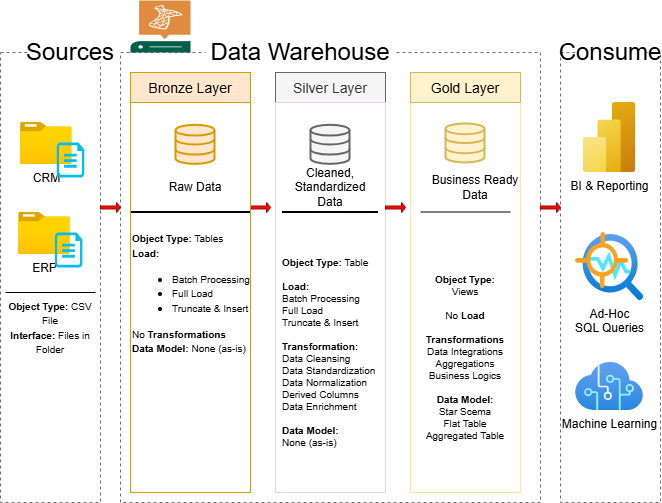

The diagram above was exported from draw.io. Its source (the exported page's mxGraphModel, read from the mxfile embedded in the PNG):
<mxGraphModel dx="860" dy="1706" grid="1" gridSize="10" guides="1" tooltips="1" connect="1" arrows="1" fold="1" page="1" pageScale="1" pageWidth="827" pageHeight="1169" math="0" shadow="0">
  <root>
    <mxCell id="0" />
    <mxCell id="1" parent="0" />
    <mxCell id="Opyk2jVPdsX86wKpZxXY-1" parent="1" style="rounded=0;whiteSpace=wrap;html=1;fillColor=none;dashed=1;strokeColor=light-dark(#6e6e6e, #ededed);" value="" vertex="1">
      <mxGeometry height="450" width="100" x="50" y="30" as="geometry" />
    </mxCell>
    <mxCell id="Opyk2jVPdsX86wKpZxXY-2" parent="1" style="rounded=0;whiteSpace=wrap;html=1;fontSize=24;strokeColor=none;" value="Sources" vertex="1">
      <mxGeometry height="20" width="80" x="80" y="20" as="geometry" />
    </mxCell>
    <mxCell id="Opyk2jVPdsX86wKpZxXY-3" parent="1" style="rounded=0;whiteSpace=wrap;html=1;fillColor=none;dashed=1;strokeColor=light-dark(#6e6e6e, #ededed);" value="" vertex="1">
      <mxGeometry height="450" width="420" x="170" y="30" as="geometry" />
    </mxCell>
    <mxCell id="Opyk2jVPdsX86wKpZxXY-4" parent="1" style="rounded=0;whiteSpace=wrap;html=1;fontSize=24;strokeColor=none;" value="Data Warehouse" vertex="1">
      <mxGeometry height="20" width="190" x="255" y="20" as="geometry" />
    </mxCell>
    <mxCell id="Opyk2jVPdsX86wKpZxXY-7" parent="1" style="rounded=0;whiteSpace=wrap;html=1;fillColor=none;dashed=1;strokeColor=light-dark(#6e6e6e, #ededed);" value="" vertex="1">
      <mxGeometry height="450" width="100" x="610" y="30" as="geometry" />
    </mxCell>
    <mxCell id="Opyk2jVPdsX86wKpZxXY-8" parent="1" style="rounded=0;whiteSpace=wrap;html=1;fontSize=24;strokeColor=none;fillColor=default;" value="Consume" vertex="1">
      <mxGeometry height="20" width="70" x="625" y="20" as="geometry" />
    </mxCell>
    <mxCell id="Opyk2jVPdsX86wKpZxXY-9" parent="1" style="rounded=0;whiteSpace=wrap;html=1;fontSize=18;fillColor=#ffe6cc;strokeColor=#d79b00;" value="&lt;font style=&quot;font-size: 14px;&quot;&gt;Bronze Layer&lt;/font&gt;" vertex="1">
      <mxGeometry height="30" width="120" x="180" y="50" as="geometry" />
    </mxCell>
    <mxCell id="Opyk2jVPdsX86wKpZxXY-11" parent="1" style="rounded=0;whiteSpace=wrap;html=1;fontSize=18;fillColor=#f5f5f5;strokeColor=#666666;fontColor=#333333;" value="&lt;font style=&quot;font-size: 14px;&quot;&gt;Silver Layer&lt;/font&gt;" vertex="1">
      <mxGeometry height="30" width="110" x="325" y="50" as="geometry" />
    </mxCell>
    <mxCell id="Opyk2jVPdsX86wKpZxXY-12" parent="1" style="rounded=0;whiteSpace=wrap;html=1;fontSize=18;fillColor=none;strokeColor=#E1D5E7;fontColor=#333333;" value="" vertex="1">
      <mxGeometry height="390" width="110" x="325" y="80" as="geometry" />
    </mxCell>
    <mxCell id="Opyk2jVPdsX86wKpZxXY-14" parent="1" style="rounded=0;whiteSpace=wrap;html=1;fontSize=18;fillColor=none;strokeColor=#FFE599;" value="" vertex="1">
      <mxGeometry height="390" width="110" x="460" y="80" as="geometry" />
    </mxCell>
    <mxCell id="Opyk2jVPdsX86wKpZxXY-15" parent="1" style="rounded=0;whiteSpace=wrap;html=1;fontSize=18;fillColor=#fff2cc;strokeColor=#d6b656;" value="&lt;font style=&quot;font-size: 14px;&quot;&gt;Gold Layer&lt;/font&gt;" vertex="1">
      <mxGeometry height="30" width="110" x="460" y="50" as="geometry" />
    </mxCell>
    <mxCell id="Opyk2jVPdsX86wKpZxXY-16" parent="1" style="image;aspect=fixed;html=1;points=[];align=center;fontSize=12;image=img/lib/azure2/general/Folder_Blank.svg;" value="CRM" vertex="1">
      <mxGeometry height="41.88" width="51.61" x="70" y="100" as="geometry" />
    </mxCell>
    <mxCell id="Opyk2jVPdsX86wKpZxXY-17" parent="1" style="verticalLabelPosition=bottom;html=1;verticalAlign=top;align=center;strokeColor=none;fillColor=#00BEF2;shape=mxgraph.azure.cloud_services_configuration_file;pointerEvents=1;" value="" vertex="1">
      <mxGeometry height="35" width="27.5" x="106.25" y="120" as="geometry" />
    </mxCell>
    <mxCell id="Opyk2jVPdsX86wKpZxXY-21" parent="1" style="image;aspect=fixed;html=1;points=[];align=center;fontSize=12;image=img/lib/azure2/general/Folder_Blank.svg;" value="ERP" vertex="1">
      <mxGeometry height="41.88" width="51.61" x="68.13" y="190" as="geometry" />
    </mxCell>
    <mxCell id="Opyk2jVPdsX86wKpZxXY-22" parent="1" style="verticalLabelPosition=bottom;html=1;verticalAlign=top;align=center;strokeColor=none;fillColor=#00BEF2;shape=mxgraph.azure.cloud_services_configuration_file;pointerEvents=1;" value="" vertex="1">
      <mxGeometry height="35" width="27.5" x="104.38" y="210" as="geometry" />
    </mxCell>
    <mxCell id="Opyk2jVPdsX86wKpZxXY-24" edge="1" parent="1" style="endArrow=none;html=1;rounded=0;" value="">
      <mxGeometry height="50" relative="1" width="50" as="geometry">
        <mxPoint x="55" y="270" as="sourcePoint" />
        <mxPoint x="145" y="270" as="targetPoint" />
      </mxGeometry>
    </mxCell>
    <mxCell id="Opyk2jVPdsX86wKpZxXY-25" parent="1" style="text;html=1;whiteSpace=wrap;strokeColor=none;fillColor=none;align=center;verticalAlign=middle;rounded=0;" value="&lt;font style=&quot;font-size: 10px;&quot;&gt;&lt;b&gt;Object Type:&lt;/b&gt; CSV File&lt;/font&gt;&lt;div&gt;&lt;font style=&quot;font-size: 10px;&quot;&gt;&lt;b&gt;Interface: &lt;/b&gt;Files in Folder&lt;/font&gt;&lt;/div&gt;" vertex="1">
      <mxGeometry height="50" width="90" x="55" y="280" as="geometry" />
    </mxCell>
    <mxCell id="Opyk2jVPdsX86wKpZxXY-26" parent="1" style="html=1;verticalLabelPosition=bottom;align=center;labelBackgroundColor=#ffffff;verticalAlign=top;strokeWidth=2;strokeColor=#d79b00;shadow=0;dashed=0;shape=mxgraph.ios7.icons.data;fillColor=#ffe6cc;" value="" vertex="1">
      <mxGeometry height="39.1" width="39" x="225.5" y="102.77999999999997" as="geometry" />
    </mxCell>
    <mxCell id="Opyk2jVPdsX86wKpZxXY-27" parent="1" style="html=1;verticalLabelPosition=bottom;align=center;labelBackgroundColor=#ffffff;verticalAlign=top;strokeWidth=2;strokeColor=#666666;shadow=0;dashed=0;shape=mxgraph.ios7.icons.data;fillColor=#f5f5f5;fontColor=#333333;" value="" vertex="1">
      <mxGeometry height="39.1" width="39" x="360.5" y="102.77999999999997" as="geometry" />
    </mxCell>
    <mxCell id="Opyk2jVPdsX86wKpZxXY-28" parent="1" style="html=1;verticalLabelPosition=bottom;align=center;labelBackgroundColor=#ffffff;verticalAlign=top;strokeWidth=2;strokeColor=#d6b656;shadow=0;dashed=0;shape=mxgraph.ios7.icons.data;fillColor=#fff2cc;" value="" vertex="1">
      <mxGeometry height="39.1" width="39" x="495.5" y="101.38999999999999" as="geometry" />
    </mxCell>
    <mxCell id="Opyk2jVPdsX86wKpZxXY-34" parent="1" style="shape=singleArrow;whiteSpace=wrap;html=1;fillColor=#e51400;fontColor=#ffffff;strokeColor=#B20000;" value="" vertex="1">
      <mxGeometry height="10" width="20" x="150" y="180" as="geometry" />
    </mxCell>
    <mxCell id="Opyk2jVPdsX86wKpZxXY-36" parent="1" style="shape=singleArrow;whiteSpace=wrap;html=1;fillColor=#e51400;fontColor=#ffffff;strokeColor=#B20000;" value="" vertex="1">
      <mxGeometry height="10" width="20" x="300" y="180" as="geometry" />
    </mxCell>
    <mxCell id="Opyk2jVPdsX86wKpZxXY-38" parent="1" style="shape=singleArrow;whiteSpace=wrap;html=1;fillColor=#e51400;fontColor=#ffffff;strokeColor=#B20000;" value="" vertex="1">
      <mxGeometry height="10" width="20" x="590" y="180" as="geometry" />
    </mxCell>
    <mxCell id="Opyk2jVPdsX86wKpZxXY-39" parent="1" style="shape=singleArrow;whiteSpace=wrap;html=1;fillColor=#e51400;fontColor=#ffffff;strokeColor=#B20000;" value="" vertex="1">
      <mxGeometry height="10" width="20" x="435" y="180" as="geometry" />
    </mxCell>
    <mxCell id="Opyk2jVPdsX86wKpZxXY-40" parent="1" style="text;html=1;whiteSpace=wrap;strokeColor=none;fillColor=none;align=center;verticalAlign=middle;rounded=0;" value="Raw Data" vertex="1">
      <mxGeometry height="30" width="60" x="215" y="150" as="geometry" />
    </mxCell>
    <mxCell id="Opyk2jVPdsX86wKpZxXY-41" parent="1" style="text;html=1;whiteSpace=wrap;strokeColor=none;fillColor=none;align=center;verticalAlign=middle;rounded=0;" value="Cleaned, Standardized Data" vertex="1">
      <mxGeometry height="30" width="80" x="340" y="150" as="geometry" />
    </mxCell>
    <mxCell id="Opyk2jVPdsX86wKpZxXY-42" parent="1" style="text;html=1;whiteSpace=wrap;strokeColor=none;fillColor=none;align=center;verticalAlign=middle;rounded=0;" value="Business Ready Data" vertex="1">
      <mxGeometry height="30" width="90" x="480" y="150" as="geometry" />
    </mxCell>
    <mxCell id="Opyk2jVPdsX86wKpZxXY-43" edge="1" parent="1" style="endArrow=none;html=1;rounded=0;strokeWidth=2;" value="">
      <mxGeometry height="50" relative="1" width="50" as="geometry">
        <mxPoint x="180" y="190" as="sourcePoint" />
        <mxPoint x="300" y="190" as="targetPoint" />
      </mxGeometry>
    </mxCell>
    <mxCell id="Opyk2jVPdsX86wKpZxXY-44" edge="1" parent="1" style="endArrow=none;html=1;rounded=0;" value="">
      <mxGeometry height="50" relative="1" width="50" as="geometry">
        <mxPoint x="470" y="189.5" as="sourcePoint" />
        <mxPoint x="560" y="189.5" as="targetPoint" />
      </mxGeometry>
    </mxCell>
    <mxCell id="Opyk2jVPdsX86wKpZxXY-45" edge="1" parent="1" style="endArrow=none;html=1;rounded=0;strokeWidth=2;exitX=0.036;exitY=0.423;exitDx=0;exitDy=0;exitPerimeter=0;" value="">
      <mxGeometry height="50" relative="1" width="50" as="geometry">
        <mxPoint x="331.98" y="190" as="sourcePoint" />
        <mxPoint x="428.02" y="190.01999999999998" as="targetPoint" />
      </mxGeometry>
    </mxCell>
    <mxCell id="Opyk2jVPdsX86wKpZxXY-49" parent="1" style="text;html=1;whiteSpace=wrap;strokeColor=none;fillColor=none;align=left;verticalAlign=middle;rounded=0;" value="&lt;font style=&quot;font-size: 10px;&quot;&gt;&lt;b&gt;Object Type:&lt;/b&gt; Tables&lt;/font&gt;&lt;div&gt;&lt;font style=&quot;font-size: 10px;&quot;&gt;&lt;b&gt;Load:&lt;/b&gt;&lt;/font&gt;&lt;/div&gt;&lt;ul&gt;&lt;li&gt;&lt;span style=&quot;background-color: transparent; color: light-dark(rgb(0, 0, 0), rgb(255, 255, 255)); font-size: 10px;&quot;&gt;Batch Processing&lt;/span&gt;&lt;/li&gt;&lt;li&gt;&lt;span style=&quot;background-color: transparent; color: light-dark(rgb(0, 0, 0), rgb(255, 255, 255)); font-size: 10px;&quot;&gt;Full Load&lt;/span&gt;&lt;/li&gt;&lt;li&gt;&lt;span style=&quot;background-color: transparent; color: light-dark(rgb(0, 0, 0), rgb(255, 255, 255)); font-size: 10px;&quot;&gt;Truncate &amp;amp; Insert&lt;/span&gt;&lt;/li&gt;&lt;/ul&gt;&lt;span style=&quot;background-color: transparent; color: light-dark(rgb(0, 0, 0), rgb(255, 255, 255)); font-size: 10px;&quot;&gt;No &lt;b&gt;Transformations&lt;/b&gt;&lt;/span&gt;&lt;div&gt;&lt;span style=&quot;background-color: transparent; color: light-dark(rgb(0, 0, 0), rgb(255, 255, 255)); font-size: 10px;&quot;&gt;&lt;b&gt;Data Model:&lt;/b&gt; None (as-is)&lt;/span&gt;&lt;/div&gt;" vertex="1">
      <mxGeometry height="138.12" width="130" x="180" y="201.88" as="geometry" />
    </mxCell>
    <mxCell id="Opyk2jVPdsX86wKpZxXY-50" parent="1" style="text;html=1;whiteSpace=wrap;strokeColor=none;fillColor=none;align=left;verticalAlign=middle;rounded=0;fontSize=10;" value="&lt;b&gt;Object Type:&lt;/b&gt; Table&lt;div&gt;&lt;br&gt;&lt;div&gt;&lt;b&gt;Load:&lt;/b&gt;&lt;/div&gt;&lt;span style=&quot;background-color: transparent; color: light-dark(rgb(0, 0, 0), rgb(255, 255, 255));&quot;&gt;Batch Processing&lt;/span&gt;&lt;br&gt;&lt;span style=&quot;background-color: transparent; color: light-dark(rgb(0, 0, 0), rgb(255, 255, 255));&quot;&gt;Full Load&lt;/span&gt;&lt;br&gt;&lt;span style=&quot;background-color: transparent; color: light-dark(rgb(0, 0, 0), rgb(255, 255, 255));&quot;&gt;Truncate &amp;amp; Insert&lt;/span&gt;&lt;div&gt;&lt;br&gt;&lt;div&gt;&lt;span style=&quot;background-color: transparent; color: light-dark(rgb(0, 0, 0), rgb(255, 255, 255));&quot;&gt;&lt;b&gt;Transformation:&lt;/b&gt;&lt;/span&gt;&lt;/div&gt;&lt;div&gt;Data Cleansing&lt;/div&gt;&lt;div&gt;Data Standardization&lt;/div&gt;&lt;div&gt;Data Normalization&lt;/div&gt;&lt;div&gt;Derived Columns&lt;/div&gt;&lt;div&gt;Data Enrichment&lt;/div&gt;&lt;div&gt;&lt;br&gt;&lt;/div&gt;&lt;div&gt;&lt;b&gt;Data Model:&lt;/b&gt;&lt;/div&gt;&lt;div&gt;None (as-is)&lt;/div&gt;&lt;/div&gt;&lt;/div&gt;" vertex="1">
      <mxGeometry height="260" width="100" x="330" y="200" as="geometry" />
    </mxCell>
    <mxCell id="Opyk2jVPdsX86wKpZxXY-53" parent="1" style="rounded=0;whiteSpace=wrap;html=1;fontSize=18;fillColor=none;strokeColor=#d79b00;" value="" vertex="1">
      <mxGeometry height="390" width="120" x="180" y="80" as="geometry" />
    </mxCell>
    <mxCell id="Opyk2jVPdsX86wKpZxXY-54" parent="1" style="text;html=1;whiteSpace=wrap;strokeColor=none;fillColor=none;align=center;verticalAlign=middle;rounded=0;fontSize=10;" value="&lt;b&gt;Object Type:&lt;/b&gt; Views&lt;div&gt;&lt;br&gt;&lt;/div&gt;&lt;div&gt;No &lt;b&gt;Load&lt;/b&gt;&lt;/div&gt;&lt;div&gt;&lt;br&gt;&lt;/div&gt;&lt;div&gt;&lt;b&gt;Transformations&lt;/b&gt;&lt;/div&gt;&lt;div&gt;Data Integrations&lt;/div&gt;&lt;div&gt;Aggregations&lt;/div&gt;&lt;div&gt;Business Logics&lt;/div&gt;&lt;div&gt;&lt;br&gt;&lt;/div&gt;&lt;div&gt;&lt;b&gt;Data Model:&lt;/b&gt;&lt;/div&gt;&lt;div&gt;Star Scema&lt;/div&gt;&lt;div&gt;Flat Table&lt;/div&gt;&lt;div&gt;Aggregated Table&lt;/div&gt;" vertex="1">
      <mxGeometry height="250" width="90" x="470" y="210" as="geometry" />
    </mxCell>
    <mxCell id="Opyk2jVPdsX86wKpZxXY-55" parent="1" style="image;aspect=fixed;html=1;points=[];align=center;fontSize=12;image=img/lib/azure2/analytics/Power_BI_Embedded.svg;" value="BI &amp;amp; Reporting" vertex="1">
      <mxGeometry height="70" width="52.5" x="632.75" y="80" as="geometry" />
    </mxCell>
    <mxCell id="Opyk2jVPdsX86wKpZxXY-56" parent="1" style="image;aspect=fixed;html=1;points=[];align=center;fontSize=12;image=img/lib/azure2/ai_machine_learning/Cognitive_Services.svg;" value="Machine Learning" vertex="1">
      <mxGeometry height="48" width="68" x="625" y="340" as="geometry" />
    </mxCell>
    <mxCell id="Opyk2jVPdsX86wKpZxXY-57" parent="1" style="image;aspect=fixed;html=1;points=[];align=center;fontSize=12;image=img/lib/azure2/ai_machine_learning/Anomaly_Detector.svg;" value="Ad-Hoc&lt;div&gt;SQL Queries&lt;/div&gt;" vertex="1">
      <mxGeometry height="68" width="68" x="625" y="210" as="geometry" />
    </mxCell>
    <mxCell id="Opyk2jVPdsX86wKpZxXY-59" parent="1" style="sketch=0;pointerEvents=1;shadow=0;dashed=0;html=1;strokeColor=none;fillColor=#005F4B;labelPosition=center;verticalLabelPosition=bottom;verticalAlign=top;align=center;outlineConnect=0;shape=mxgraph.veeam2.sql_server;" value="" vertex="1">
      <mxGeometry height="52" width="60" x="180" y="-22" as="geometry" />
    </mxCell>
  </root>
</mxGraphModel>